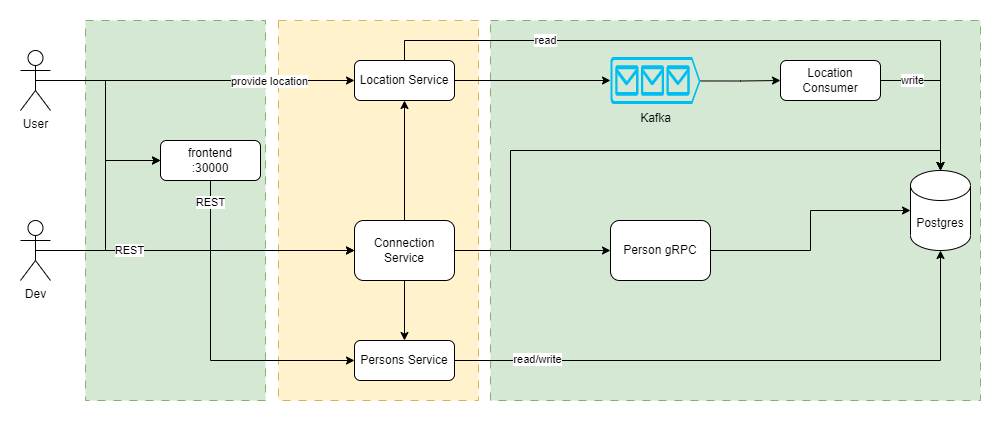

The diagram above was exported from draw.io. Its source (the exported page's mxGraphModel, read from the mxfile embedded in the PNG):
<mxGraphModel dx="1434" dy="800" grid="1" gridSize="10" guides="1" tooltips="1" connect="1" arrows="1" fold="1" page="1" pageScale="1" pageWidth="827" pageHeight="1169" background="#ffffff" math="0" shadow="0">
  <root>
    <mxCell id="0" />
    <mxCell id="1" parent="0" />
    <mxCell id="kFQ5lMziOrp7zh_e6-Vy-46" value="" style="rounded=0;whiteSpace=wrap;html=1;dashed=1;dashPattern=8 8;fillColor=#d5e8d4;strokeColor=#82b366;" parent="1" vertex="1">
      <mxGeometry x="550" y="160" width="490" height="380" as="geometry" />
    </mxCell>
    <mxCell id="kFQ5lMziOrp7zh_e6-Vy-45" value="" style="rounded=0;whiteSpace=wrap;html=1;dashed=1;dashPattern=8 8;fillColor=#d5e8d4;strokeColor=#82b366;" parent="1" vertex="1">
      <mxGeometry x="145" y="160" width="180" height="380" as="geometry" />
    </mxCell>
    <mxCell id="kFQ5lMziOrp7zh_e6-Vy-44" value="" style="rounded=0;whiteSpace=wrap;html=1;dashed=1;dashPattern=8 8;fillColor=#fff2cc;strokeColor=#d6b656;" parent="1" vertex="1">
      <mxGeometry x="338" y="160" width="200" height="380" as="geometry" />
    </mxCell>
    <mxCell id="kFQ5lMziOrp7zh_e6-Vy-23" style="edgeStyle=orthogonalEdgeStyle;rounded=0;orthogonalLoop=1;jettySize=auto;html=1;exitX=0.5;exitY=1;exitDx=0;exitDy=0;entryX=0;entryY=0.5;entryDx=0;entryDy=0;" parent="1" source="kFQ5lMziOrp7zh_e6-Vy-4" target="kFQ5lMziOrp7zh_e6-Vy-7" edge="1">
      <mxGeometry relative="1" as="geometry">
        <mxPoint x="270" y="370" as="targetPoint" />
      </mxGeometry>
    </mxCell>
    <mxCell id="kFQ5lMziOrp7zh_e6-Vy-4" value="frontend&lt;br&gt;:30000" style="rounded=1;whiteSpace=wrap;html=1;" parent="1" vertex="1">
      <mxGeometry x="220" y="280" width="100" height="40" as="geometry" />
    </mxCell>
    <mxCell id="kFQ5lMziOrp7zh_e6-Vy-21" style="edgeStyle=orthogonalEdgeStyle;rounded=0;orthogonalLoop=1;jettySize=auto;html=1;exitX=0.5;exitY=0;exitDx=0;exitDy=0;entryX=0.5;entryY=1;entryDx=0;entryDy=0;" parent="1" source="kFQ5lMziOrp7zh_e6-Vy-7" target="kFQ5lMziOrp7zh_e6-Vy-10" edge="1">
      <mxGeometry relative="1" as="geometry" />
    </mxCell>
    <mxCell id="kFQ5lMziOrp7zh_e6-Vy-30" style="edgeStyle=orthogonalEdgeStyle;rounded=0;orthogonalLoop=1;jettySize=auto;html=1;exitX=0.5;exitY=1;exitDx=0;exitDy=0;entryX=0.5;entryY=0;entryDx=0;entryDy=0;" parent="1" source="kFQ5lMziOrp7zh_e6-Vy-7" target="kFQ5lMziOrp7zh_e6-Vy-9" edge="1">
      <mxGeometry relative="1" as="geometry" />
    </mxCell>
    <mxCell id="kxj4iWwW2DpRd3xM0j5A-7" style="edgeStyle=orthogonalEdgeStyle;rounded=0;orthogonalLoop=1;jettySize=auto;html=1;exitX=1;exitY=0.5;exitDx=0;exitDy=0;entryX=0.5;entryY=0;entryDx=0;entryDy=0;entryPerimeter=0;" edge="1" parent="1" source="kFQ5lMziOrp7zh_e6-Vy-7" target="kFQ5lMziOrp7zh_e6-Vy-11">
      <mxGeometry relative="1" as="geometry">
        <Array as="points">
          <mxPoint x="570" y="390" />
          <mxPoint x="570" y="290" />
          <mxPoint x="1000" y="290" />
        </Array>
      </mxGeometry>
    </mxCell>
    <mxCell id="kxj4iWwW2DpRd3xM0j5A-9" style="edgeStyle=orthogonalEdgeStyle;rounded=0;orthogonalLoop=1;jettySize=auto;html=1;exitX=1;exitY=0.5;exitDx=0;exitDy=0;" edge="1" parent="1" source="kFQ5lMziOrp7zh_e6-Vy-7" target="kxj4iWwW2DpRd3xM0j5A-6">
      <mxGeometry relative="1" as="geometry" />
    </mxCell>
    <mxCell id="kFQ5lMziOrp7zh_e6-Vy-7" value="Connection Service" style="rounded=1;whiteSpace=wrap;html=1;" parent="1" vertex="1">
      <mxGeometry x="414" y="360" width="100" height="60" as="geometry" />
    </mxCell>
    <mxCell id="kFQ5lMziOrp7zh_e6-Vy-15" style="edgeStyle=orthogonalEdgeStyle;rounded=0;orthogonalLoop=1;jettySize=auto;html=1;exitX=1;exitY=0.5;exitDx=0;exitDy=0;" parent="1" source="kFQ5lMziOrp7zh_e6-Vy-8" target="kFQ5lMziOrp7zh_e6-Vy-11" edge="1">
      <mxGeometry relative="1" as="geometry" />
    </mxCell>
    <mxCell id="kFQ5lMziOrp7zh_e6-Vy-35" value="write" style="edgeLabel;html=1;align=center;verticalAlign=middle;resizable=0;points=[];" parent="kFQ5lMziOrp7zh_e6-Vy-15" vertex="1" connectable="0">
      <mxGeometry x="-0.2031" relative="1" as="geometry">
        <mxPoint x="-29" y="-1" as="offset" />
      </mxGeometry>
    </mxCell>
    <mxCell id="kFQ5lMziOrp7zh_e6-Vy-8" value="Location Consumer" style="rounded=1;whiteSpace=wrap;html=1;" parent="1" vertex="1">
      <mxGeometry x="840" y="200" width="100" height="40" as="geometry" />
    </mxCell>
    <mxCell id="kFQ5lMziOrp7zh_e6-Vy-29" style="edgeStyle=orthogonalEdgeStyle;rounded=0;orthogonalLoop=1;jettySize=auto;html=1;exitX=1;exitY=0.5;exitDx=0;exitDy=0;entryX=0.5;entryY=1;entryDx=0;entryDy=0;entryPerimeter=0;" parent="1" source="kFQ5lMziOrp7zh_e6-Vy-9" target="kFQ5lMziOrp7zh_e6-Vy-11" edge="1">
      <mxGeometry relative="1" as="geometry" />
    </mxCell>
    <mxCell id="kFQ5lMziOrp7zh_e6-Vy-36" value="read/write" style="edgeLabel;html=1;align=center;verticalAlign=middle;resizable=0;points=[];" parent="kFQ5lMziOrp7zh_e6-Vy-29" vertex="1" connectable="0">
      <mxGeometry x="-0.3398" y="-1" relative="1" as="geometry">
        <mxPoint x="-115" y="-3" as="offset" />
      </mxGeometry>
    </mxCell>
    <mxCell id="kFQ5lMziOrp7zh_e6-Vy-9" value="Persons Service" style="rounded=1;whiteSpace=wrap;html=1;" parent="1" vertex="1">
      <mxGeometry x="414" y="480" width="100" height="40" as="geometry" />
    </mxCell>
    <mxCell id="kFQ5lMziOrp7zh_e6-Vy-17" style="edgeStyle=orthogonalEdgeStyle;rounded=0;orthogonalLoop=1;jettySize=auto;html=1;exitX=1;exitY=0.5;exitDx=0;exitDy=0;entryX=0;entryY=0.5;entryDx=0;entryDy=0;entryPerimeter=0;" parent="1" source="kFQ5lMziOrp7zh_e6-Vy-10" target="kFQ5lMziOrp7zh_e6-Vy-12" edge="1">
      <mxGeometry relative="1" as="geometry" />
    </mxCell>
    <mxCell id="kFQ5lMziOrp7zh_e6-Vy-33" style="edgeStyle=orthogonalEdgeStyle;rounded=0;orthogonalLoop=1;jettySize=auto;html=1;exitX=0.5;exitY=0;exitDx=0;exitDy=0;" parent="1" source="kFQ5lMziOrp7zh_e6-Vy-10" target="kFQ5lMziOrp7zh_e6-Vy-11" edge="1">
      <mxGeometry relative="1" as="geometry" />
    </mxCell>
    <mxCell id="kFQ5lMziOrp7zh_e6-Vy-34" value="read" style="edgeLabel;html=1;align=center;verticalAlign=middle;resizable=0;points=[];" parent="kFQ5lMziOrp7zh_e6-Vy-33" vertex="1" connectable="0">
      <mxGeometry x="-0.5783" y="-1" relative="1" as="geometry">
        <mxPoint x="15" y="-2" as="offset" />
      </mxGeometry>
    </mxCell>
    <mxCell id="kFQ5lMziOrp7zh_e6-Vy-10" value="Location Service" style="rounded=1;whiteSpace=wrap;html=1;" parent="1" vertex="1">
      <mxGeometry x="414" y="200" width="100" height="40" as="geometry" />
    </mxCell>
    <mxCell id="kFQ5lMziOrp7zh_e6-Vy-16" style="edgeStyle=orthogonalEdgeStyle;rounded=0;orthogonalLoop=1;jettySize=auto;html=1;exitX=0.5;exitY=1;exitDx=0;exitDy=0;exitPerimeter=0;" parent="1" source="kFQ5lMziOrp7zh_e6-Vy-11" edge="1">
      <mxGeometry relative="1" as="geometry">
        <mxPoint x="1000" y="368" as="targetPoint" />
      </mxGeometry>
    </mxCell>
    <mxCell id="kFQ5lMziOrp7zh_e6-Vy-11" value="Postgres" style="shape=cylinder3;whiteSpace=wrap;html=1;boundedLbl=1;backgroundOutline=1;size=15;" parent="1" vertex="1">
      <mxGeometry x="970" y="310" width="60" height="80" as="geometry" />
    </mxCell>
    <mxCell id="kFQ5lMziOrp7zh_e6-Vy-14" style="edgeStyle=orthogonalEdgeStyle;rounded=0;orthogonalLoop=1;jettySize=auto;html=1;exitX=1;exitY=0.51;exitDx=0;exitDy=0;exitPerimeter=0;entryX=0;entryY=0.5;entryDx=0;entryDy=0;" parent="1" source="kFQ5lMziOrp7zh_e6-Vy-12" target="kFQ5lMziOrp7zh_e6-Vy-8" edge="1">
      <mxGeometry relative="1" as="geometry" />
    </mxCell>
    <mxCell id="kFQ5lMziOrp7zh_e6-Vy-12" value="Kafka" style="verticalLabelPosition=bottom;html=1;verticalAlign=top;align=center;strokeColor=none;fillColor=#00BEF2;shape=mxgraph.azure.queue_generic;pointerEvents=1;" parent="1" vertex="1">
      <mxGeometry x="670" y="196.5" width="90" height="47" as="geometry" />
    </mxCell>
    <mxCell id="kFQ5lMziOrp7zh_e6-Vy-19" style="edgeStyle=orthogonalEdgeStyle;rounded=0;orthogonalLoop=1;jettySize=auto;html=1;exitX=0.5;exitY=0.5;exitDx=0;exitDy=0;exitPerimeter=0;entryX=0;entryY=0.5;entryDx=0;entryDy=0;" parent="1" source="kFQ5lMziOrp7zh_e6-Vy-18" target="kFQ5lMziOrp7zh_e6-Vy-10" edge="1">
      <mxGeometry relative="1" as="geometry" />
    </mxCell>
    <mxCell id="kFQ5lMziOrp7zh_e6-Vy-20" value="provide location" style="edgeLabel;html=1;align=center;verticalAlign=middle;resizable=0;points=[];" parent="kFQ5lMziOrp7zh_e6-Vy-19" vertex="1" connectable="0">
      <mxGeometry x="-0.0942" y="-3" relative="1" as="geometry">
        <mxPoint x="89" y="-3" as="offset" />
      </mxGeometry>
    </mxCell>
    <mxCell id="kFQ5lMziOrp7zh_e6-Vy-22" style="edgeStyle=orthogonalEdgeStyle;rounded=0;orthogonalLoop=1;jettySize=auto;html=1;exitX=0.5;exitY=0.5;exitDx=0;exitDy=0;exitPerimeter=0;entryX=0;entryY=0.5;entryDx=0;entryDy=0;" parent="1" source="kFQ5lMziOrp7zh_e6-Vy-18" target="kFQ5lMziOrp7zh_e6-Vy-4" edge="1">
      <mxGeometry relative="1" as="geometry" />
    </mxCell>
    <mxCell id="kFQ5lMziOrp7zh_e6-Vy-18" value="User" style="shape=umlActor;verticalLabelPosition=bottom;verticalAlign=top;html=1;outlineConnect=0;" parent="1" vertex="1">
      <mxGeometry x="80" y="190" width="30" height="60" as="geometry" />
    </mxCell>
    <mxCell id="kFQ5lMziOrp7zh_e6-Vy-25" style="edgeStyle=orthogonalEdgeStyle;rounded=0;orthogonalLoop=1;jettySize=auto;html=1;exitX=0.5;exitY=0.5;exitDx=0;exitDy=0;exitPerimeter=0;entryX=0;entryY=0.5;entryDx=0;entryDy=0;" parent="1" source="kFQ5lMziOrp7zh_e6-Vy-24" target="kFQ5lMziOrp7zh_e6-Vy-4" edge="1">
      <mxGeometry relative="1" as="geometry" />
    </mxCell>
    <mxCell id="kFQ5lMziOrp7zh_e6-Vy-26" style="edgeStyle=orthogonalEdgeStyle;rounded=0;orthogonalLoop=1;jettySize=auto;html=1;exitX=0.5;exitY=0.5;exitDx=0;exitDy=0;exitPerimeter=0;entryX=0;entryY=0.5;entryDx=0;entryDy=0;" parent="1" source="kFQ5lMziOrp7zh_e6-Vy-24" target="kFQ5lMziOrp7zh_e6-Vy-7" edge="1">
      <mxGeometry relative="1" as="geometry">
        <mxPoint x="220" y="390" as="targetPoint" />
      </mxGeometry>
    </mxCell>
    <mxCell id="kxj4iWwW2DpRd3xM0j5A-4" style="edgeStyle=orthogonalEdgeStyle;rounded=0;orthogonalLoop=1;jettySize=auto;html=1;exitX=0.5;exitY=0.5;exitDx=0;exitDy=0;exitPerimeter=0;entryX=0;entryY=0.5;entryDx=0;entryDy=0;" edge="1" parent="1" source="kFQ5lMziOrp7zh_e6-Vy-24" target="kFQ5lMziOrp7zh_e6-Vy-9">
      <mxGeometry relative="1" as="geometry">
        <Array as="points">
          <mxPoint x="270" y="390" />
          <mxPoint x="270" y="500" />
        </Array>
      </mxGeometry>
    </mxCell>
    <mxCell id="kFQ5lMziOrp7zh_e6-Vy-24" value="Dev" style="shape=umlActor;verticalLabelPosition=bottom;verticalAlign=top;html=1;outlineConnect=0;" parent="1" vertex="1">
      <mxGeometry x="80" y="360" width="30" height="60" as="geometry" />
    </mxCell>
    <mxCell id="kFQ5lMziOrp7zh_e6-Vy-41" value="REST" style="edgeLabel;html=1;align=center;verticalAlign=middle;resizable=0;points=[];" parent="1" vertex="1" connectable="0">
      <mxGeometry x="267" y="341" as="geometry">
        <mxPoint x="2" as="offset" />
      </mxGeometry>
    </mxCell>
    <mxCell id="kFQ5lMziOrp7zh_e6-Vy-42" value="REST" style="edgeLabel;html=1;align=center;verticalAlign=middle;resizable=0;points=[];" parent="1" vertex="1" connectable="0">
      <mxGeometry x="186" y="389" as="geometry">
        <mxPoint x="2" as="offset" />
      </mxGeometry>
    </mxCell>
    <mxCell id="kxj4iWwW2DpRd3xM0j5A-8" style="edgeStyle=orthogonalEdgeStyle;rounded=0;orthogonalLoop=1;jettySize=auto;html=1;exitX=1;exitY=0.5;exitDx=0;exitDy=0;entryX=0;entryY=0.5;entryDx=0;entryDy=0;entryPerimeter=0;" edge="1" parent="1" source="kxj4iWwW2DpRd3xM0j5A-6" target="kFQ5lMziOrp7zh_e6-Vy-11">
      <mxGeometry relative="1" as="geometry" />
    </mxCell>
    <mxCell id="kxj4iWwW2DpRd3xM0j5A-6" value="Person gRPC" style="rounded=1;whiteSpace=wrap;html=1;" vertex="1" parent="1">
      <mxGeometry x="670" y="360" width="100" height="60" as="geometry" />
    </mxCell>
  </root>
</mxGraphModel>